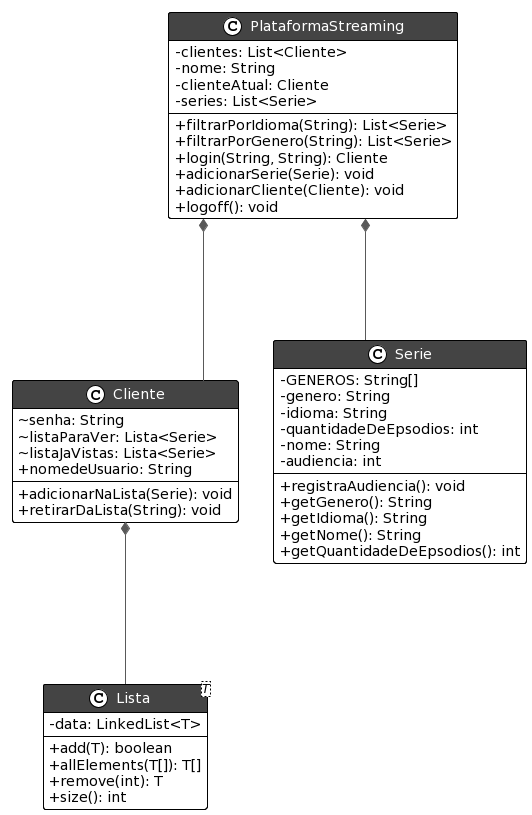

The diagram above was rendered by PlantUML. Its source (embedded in the PNG):
@startuml
!theme plain
top to bottom direction
skinparam linetype ortho
skinparam classAttributeIconSize 0
skinparam classFontColor automatic
skinparam classHeaderBackgroundColor #444

class Cliente {
  ~ senha: String
  ~ listaParaVer: Lista<Serie>
  ~ listaJaVistas: Lista<Serie>
  + nomedeUsuario: String
  + adicionarNaLista(Serie): void
  + retirarDaLista(String): void
}

class Lista<T> {
  - data: LinkedList<T>
  + add(T): boolean
  + allElements(T[]): T[]
  + remove(int): T
  + size(): int
}

class PlataformaStreaming {
  - clientes: List<Cliente>
  - nome: String
  - clienteAtual: Cliente
  - series: List<Serie>
  + filtrarPorIdioma(String): List<Serie>
  + filtrarPorGenero(String): List<Serie>
  + login(String, String): Cliente
  + adicionarSerie(Serie): void
  + adicionarCliente(Cliente): void
  + logoff(): void
}

class Serie {
  - GENEROS: String[]
  - genero: String
  - idioma: String
  - quantidadeDeEpsodios: int
  - nome: String
  - audiencia: int
  + registraAudiencia(): void
  + getGenero(): String
  + getIdioma(): String
  + getNome(): String
  + getQuantidadeDeEpsodios(): int
}

Cliente             *--[#595959,plain]- Lista               
PlataformaStreaming *--[#595959,plain]- Cliente             
PlataformaStreaming *--[#595959,plain]- Serie
@enduml